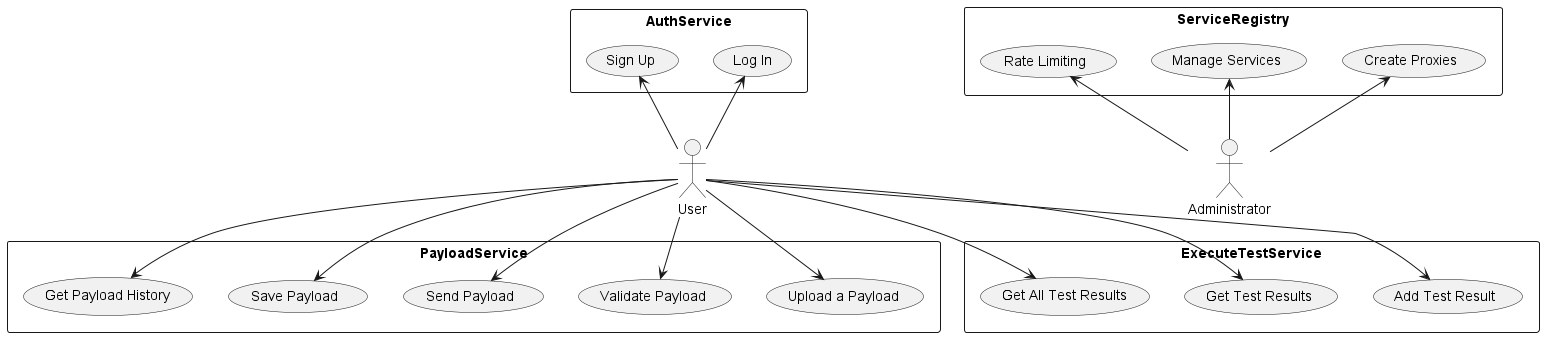

The diagram above was rendered by PlantUML. Its source (embedded in the PNG):
@startuml
actor User
actor Administrator

rectangle "AuthService" {
  usecase "Sign Up" as UC1
  usecase "Log In" as UC2
}

rectangle "PayloadService" {
  usecase "Upload a Payload" as UC3
  usecase "Validate Payload" as UC4
  usecase "Send Payload" as UC5
  usecase "Save Payload" as UC6
  usecase "Get Payload History" as UC7
}

rectangle "ExecuteTestService" {
  usecase "Add Test Result" as UC9
  usecase "Get Test Results" as UC10
  usecase "Get All Test Results" as UC11
}

rectangle "ServiceRegistry" {
  usecase "Create Proxies" as UC15
  usecase "Manage Services" as UC16
  usecase "Rate Limiting" as UC17
}

User -up-> UC1
User -up-> UC2
User --> UC3
User --> UC4
User --> UC5
User --> UC6
User --> UC7

User --> UC9
User --> UC10
User --> UC11

Administrator --> UC16
UC15 <-- Administrator
UC17 <-- Administrator
@enduml